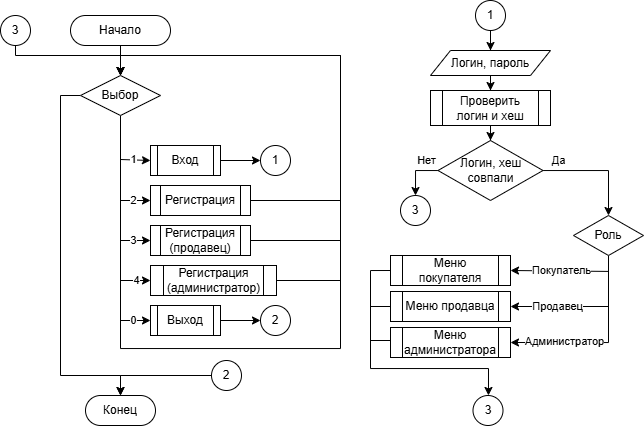

The diagram above was exported from draw.io. Its source (the exported page's mxGraphModel, read from the mxfile embedded in the PNG):
<mxGraphModel dx="772" dy="450" grid="0" gridSize="10" guides="1" tooltips="1" connect="1" arrows="1" fold="1" page="1" pageScale="1" pageWidth="827" pageHeight="1169" math="0" shadow="0">
  <root>
    <mxCell id="0" />
    <mxCell id="1" parent="0" />
    <mxCell id="uNSJhHhEj0RKW8Ic8MbR-10" edge="1" parent="1" source="uNSJhHhEj0RKW8Ic8MbR-1" style="edgeStyle=orthogonalEdgeStyle;rounded=0;orthogonalLoop=1;jettySize=auto;html=1;entryX=0.5;entryY=0;entryDx=0;entryDy=0;" target="uNSJhHhEj0RKW8Ic8MbR-9">
      <mxGeometry relative="1" as="geometry" />
    </mxCell>
    <mxCell id="uNSJhHhEj0RKW8Ic8MbR-1" parent="1" style="rounded=1;whiteSpace=wrap;html=1;arcSize=50;" value="Начало" vertex="1">
      <mxGeometry height="30" width="100" x="120" y="90" as="geometry" />
    </mxCell>
    <mxCell id="uNSJhHhEj0RKW8Ic8MbR-33" edge="1" parent="1" source="uNSJhHhEj0RKW8Ic8MbR-2" style="edgeStyle=orthogonalEdgeStyle;rounded=0;orthogonalLoop=1;jettySize=auto;html=1;entryX=0;entryY=0.5;entryDx=0;entryDy=0;" target="uNSJhHhEj0RKW8Ic8MbR-32">
      <mxGeometry relative="1" as="geometry" />
    </mxCell>
    <mxCell id="uNSJhHhEj0RKW8Ic8MbR-2" parent="1" style="shape=process;whiteSpace=wrap;html=1;backgroundOutline=1;" value="Вход" vertex="1">
      <mxGeometry height="30" width="70" x="200" y="220" as="geometry" />
    </mxCell>
    <mxCell id="uNSJhHhEj0RKW8Ic8MbR-37" edge="1" parent="1" source="uNSJhHhEj0RKW8Ic8MbR-3" style="edgeStyle=orthogonalEdgeStyle;rounded=0;orthogonalLoop=1;jettySize=auto;html=1;entryX=0;entryY=0.5;entryDx=0;entryDy=0;" target="uNSJhHhEj0RKW8Ic8MbR-35">
      <mxGeometry relative="1" as="geometry" />
    </mxCell>
    <mxCell id="uNSJhHhEj0RKW8Ic8MbR-3" parent="1" style="shape=process;whiteSpace=wrap;html=1;backgroundOutline=1;" value="Выход" vertex="1">
      <mxGeometry height="30" width="70" x="200" y="380" as="geometry" />
    </mxCell>
    <mxCell id="uNSJhHhEj0RKW8Ic8MbR-4" parent="1" style="shape=process;whiteSpace=wrap;html=1;backgroundOutline=1;" value="Регистрация" vertex="1">
      <mxGeometry height="30" width="100" x="200" y="260" as="geometry" />
    </mxCell>
    <mxCell id="uNSJhHhEj0RKW8Ic8MbR-5" parent="1" style="shape=process;whiteSpace=wrap;html=1;backgroundOutline=1;" value="Регистрация&lt;br&gt;(продавец)" vertex="1">
      <mxGeometry height="30" width="100" x="200" y="300" as="geometry" />
    </mxCell>
    <mxCell id="uNSJhHhEj0RKW8Ic8MbR-6" parent="1" style="shape=process;whiteSpace=wrap;html=1;backgroundOutline=1;" value="Регистрация&lt;br&gt;(администратор)" vertex="1">
      <mxGeometry height="30" width="126" x="200" y="340" as="geometry" />
    </mxCell>
    <mxCell id="uNSJhHhEj0RKW8Ic8MbR-7" parent="1" style="rounded=1;whiteSpace=wrap;html=1;arcSize=50;" value="Конец" vertex="1">
      <mxGeometry height="30" width="70" x="135" y="470" as="geometry" />
    </mxCell>
    <mxCell id="uNSJhHhEj0RKW8Ic8MbR-11" edge="1" parent="1" source="uNSJhHhEj0RKW8Ic8MbR-9" style="edgeStyle=orthogonalEdgeStyle;rounded=0;orthogonalLoop=1;jettySize=auto;html=1;entryX=0.5;entryY=0;entryDx=0;entryDy=0;" target="uNSJhHhEj0RKW8Ic8MbR-9">
      <mxGeometry relative="1" as="geometry">
        <Array as="points">
          <mxPoint x="170" y="423" />
          <mxPoint x="390" y="423" />
          <mxPoint x="390" y="130" />
          <mxPoint x="170" y="130" />
        </Array>
        <mxPoint x="500" y="120" as="targetPoint" />
      </mxGeometry>
    </mxCell>
    <mxCell id="uNSJhHhEj0RKW8Ic8MbR-31" edge="1" parent="1" source="uNSJhHhEj0RKW8Ic8MbR-9" style="edgeStyle=orthogonalEdgeStyle;rounded=0;orthogonalLoop=1;jettySize=auto;html=1;entryX=0.5;entryY=0;entryDx=0;entryDy=0;" target="uNSJhHhEj0RKW8Ic8MbR-7">
      <mxGeometry relative="1" as="geometry">
        <Array as="points">
          <mxPoint x="110" y="170" />
          <mxPoint x="110" y="450" />
          <mxPoint x="170" y="450" />
        </Array>
        <mxPoint x="170" y="450" as="targetPoint" />
      </mxGeometry>
    </mxCell>
    <mxCell id="uNSJhHhEj0RKW8Ic8MbR-9" parent="1" style="rhombus;whiteSpace=wrap;html=1;" value="Выбор" vertex="1">
      <mxGeometry height="40" width="80" x="130" y="150" as="geometry" />
    </mxCell>
    <mxCell id="uNSJhHhEj0RKW8Ic8MbR-12" edge="1" parent="1" style="endArrow=classic;html=1;rounded=0;entryX=0;entryY=0.5;entryDx=0;entryDy=0;" target="uNSJhHhEj0RKW8Ic8MbR-3" value="">
      <mxGeometry height="50" relative="1" width="50" as="geometry">
        <mxPoint x="170" y="395" as="sourcePoint" />
        <mxPoint x="130" y="390" as="targetPoint" />
      </mxGeometry>
    </mxCell>
    <mxCell id="uNSJhHhEj0RKW8Ic8MbR-28" connectable="0" parent="uNSJhHhEj0RKW8Ic8MbR-12" style="edgeLabel;html=1;align=center;verticalAlign=middle;resizable=0;points=[];" value="0" vertex="1">
      <mxGeometry relative="1" x="-0.1513" y="1" as="geometry">
        <mxPoint y="1" as="offset" />
      </mxGeometry>
    </mxCell>
    <mxCell id="uNSJhHhEj0RKW8Ic8MbR-13" edge="1" parent="1" style="endArrow=classic;html=1;rounded=0;entryX=0;entryY=0.5;entryDx=0;entryDy=0;" target="uNSJhHhEj0RKW8Ic8MbR-6" value="">
      <mxGeometry height="50" relative="1" width="50" as="geometry">
        <mxPoint x="170" y="355" as="sourcePoint" />
        <mxPoint x="300" y="370" as="targetPoint" />
      </mxGeometry>
    </mxCell>
    <mxCell id="uNSJhHhEj0RKW8Ic8MbR-27" connectable="0" parent="uNSJhHhEj0RKW8Ic8MbR-13" style="edgeLabel;html=1;align=center;verticalAlign=middle;resizable=0;points=[];" value="4" vertex="1">
      <mxGeometry relative="1" x="0.0436" as="geometry">
        <mxPoint as="offset" />
      </mxGeometry>
    </mxCell>
    <mxCell id="uNSJhHhEj0RKW8Ic8MbR-14" edge="1" parent="1" style="endArrow=classic;html=1;rounded=0;entryX=0;entryY=0.5;entryDx=0;entryDy=0;" target="uNSJhHhEj0RKW8Ic8MbR-5" value="">
      <mxGeometry height="50" relative="1" width="50" as="geometry">
        <mxPoint x="170" y="315" as="sourcePoint" />
        <mxPoint x="220" y="310" as="targetPoint" />
      </mxGeometry>
    </mxCell>
    <mxCell id="uNSJhHhEj0RKW8Ic8MbR-26" connectable="0" parent="uNSJhHhEj0RKW8Ic8MbR-14" style="edgeLabel;html=1;align=center;verticalAlign=middle;resizable=0;points=[];" value="3" vertex="1">
      <mxGeometry relative="1" x="-0.1453" as="geometry">
        <mxPoint as="offset" />
      </mxGeometry>
    </mxCell>
    <mxCell id="uNSJhHhEj0RKW8Ic8MbR-15" edge="1" parent="1" style="endArrow=classic;html=1;rounded=0;entryX=0;entryY=0.5;entryDx=0;entryDy=0;" target="uNSJhHhEj0RKW8Ic8MbR-4" value="">
      <mxGeometry height="50" relative="1" width="50" as="geometry">
        <mxPoint x="170" y="275" as="sourcePoint" />
        <mxPoint x="170" y="280" as="targetPoint" />
      </mxGeometry>
    </mxCell>
    <mxCell id="uNSJhHhEj0RKW8Ic8MbR-25" connectable="0" parent="uNSJhHhEj0RKW8Ic8MbR-15" style="edgeLabel;html=1;align=center;verticalAlign=middle;resizable=0;points=[];" value="2" vertex="1">
      <mxGeometry relative="1" x="-0.1404" as="geometry">
        <mxPoint as="offset" />
      </mxGeometry>
    </mxCell>
    <mxCell id="uNSJhHhEj0RKW8Ic8MbR-16" edge="1" parent="1" style="endArrow=classic;html=1;rounded=0;entryX=0;entryY=0.5;entryDx=0;entryDy=0;" target="uNSJhHhEj0RKW8Ic8MbR-2" value="">
      <mxGeometry height="50" relative="1" width="50" as="geometry">
        <mxPoint x="170" y="234" as="sourcePoint" />
        <mxPoint x="180" y="250" as="targetPoint" />
      </mxGeometry>
    </mxCell>
    <mxCell id="uNSJhHhEj0RKW8Ic8MbR-24" connectable="0" parent="uNSJhHhEj0RKW8Ic8MbR-16" style="edgeLabel;html=1;align=center;verticalAlign=middle;resizable=0;points=[];" value="1" vertex="1">
      <mxGeometry relative="1" x="-0.1504" y="1" as="geometry">
        <mxPoint as="offset" />
      </mxGeometry>
    </mxCell>
    <mxCell id="uNSJhHhEj0RKW8Ic8MbR-18" edge="1" parent="1" source="uNSJhHhEj0RKW8Ic8MbR-4" style="endArrow=classic;html=1;rounded=0;exitX=1;exitY=0.5;exitDx=0;exitDy=0;entryX=0.5;entryY=0;entryDx=0;entryDy=0;" target="uNSJhHhEj0RKW8Ic8MbR-9" value="">
      <mxGeometry height="50" relative="1" width="50" as="geometry">
        <Array as="points">
          <mxPoint x="390" y="275" />
          <mxPoint x="390" y="270" />
          <mxPoint x="390" y="200" />
          <mxPoint x="390" y="130" />
          <mxPoint x="170" y="130" />
        </Array>
        <mxPoint x="350" y="280" as="sourcePoint" />
        <mxPoint x="170" y="130" as="targetPoint" />
      </mxGeometry>
    </mxCell>
    <mxCell id="uNSJhHhEj0RKW8Ic8MbR-29" edge="1" parent="1" source="uNSJhHhEj0RKW8Ic8MbR-5" style="endArrow=none;html=1;rounded=0;exitX=1;exitY=0.5;exitDx=0;exitDy=0;endFill=0;" value="">
      <mxGeometry height="50" relative="1" width="50" as="geometry">
        <Array as="points">
          <mxPoint x="390" y="315" />
        </Array>
        <mxPoint x="370" y="330" as="sourcePoint" />
        <mxPoint x="390" y="270" as="targetPoint" />
      </mxGeometry>
    </mxCell>
    <mxCell id="uNSJhHhEj0RKW8Ic8MbR-30" edge="1" parent="1" source="uNSJhHhEj0RKW8Ic8MbR-6" style="endArrow=none;html=1;rounded=0;exitX=1;exitY=0.5;exitDx=0;exitDy=0;endFill=0;" value="">
      <mxGeometry height="50" relative="1" width="50" as="geometry">
        <Array as="points">
          <mxPoint x="390" y="355" />
        </Array>
        <mxPoint x="380" y="370" as="sourcePoint" />
        <mxPoint x="390" y="310" as="targetPoint" />
      </mxGeometry>
    </mxCell>
    <mxCell id="uNSJhHhEj0RKW8Ic8MbR-32" parent="1" style="ellipse;whiteSpace=wrap;html=1;aspect=fixed;" value="1" vertex="1">
      <mxGeometry height="30" width="30" x="310" y="220" as="geometry" />
    </mxCell>
    <mxCell id="uNSJhHhEj0RKW8Ic8MbR-39" edge="1" parent="1" source="uNSJhHhEj0RKW8Ic8MbR-34" style="edgeStyle=orthogonalEdgeStyle;rounded=0;orthogonalLoop=1;jettySize=auto;html=1;entryX=0.5;entryY=0;entryDx=0;entryDy=0;" target="uNSJhHhEj0RKW8Ic8MbR-38">
      <mxGeometry relative="1" as="geometry" />
    </mxCell>
    <mxCell id="uNSJhHhEj0RKW8Ic8MbR-34" parent="1" style="ellipse;whiteSpace=wrap;html=1;aspect=fixed;" value="1" vertex="1">
      <mxGeometry height="30" width="30" x="525" y="75" as="geometry" />
    </mxCell>
    <mxCell id="uNSJhHhEj0RKW8Ic8MbR-35" parent="1" style="ellipse;whiteSpace=wrap;html=1;aspect=fixed;" value="2" vertex="1">
      <mxGeometry height="30" width="30" x="310" y="380" as="geometry" />
    </mxCell>
    <mxCell id="uNSJhHhEj0RKW8Ic8MbR-73" edge="1" parent="1" source="uNSJhHhEj0RKW8Ic8MbR-36" style="edgeStyle=orthogonalEdgeStyle;rounded=0;orthogonalLoop=1;jettySize=auto;html=1;entryX=0.5;entryY=0;entryDx=0;entryDy=0;" target="uNSJhHhEj0RKW8Ic8MbR-7">
      <mxGeometry relative="1" as="geometry">
        <Array as="points">
          <mxPoint x="170" y="450" />
        </Array>
      </mxGeometry>
    </mxCell>
    <mxCell id="uNSJhHhEj0RKW8Ic8MbR-36" parent="1" style="ellipse;whiteSpace=wrap;html=1;aspect=fixed;" value="2" vertex="1">
      <mxGeometry height="30" width="30" x="261" y="435" as="geometry" />
    </mxCell>
    <mxCell id="uNSJhHhEj0RKW8Ic8MbR-47" edge="1" parent="1" source="uNSJhHhEj0RKW8Ic8MbR-38" style="edgeStyle=orthogonalEdgeStyle;rounded=0;orthogonalLoop=1;jettySize=auto;html=1;entryX=0.5;entryY=0;entryDx=0;entryDy=0;" target="uNSJhHhEj0RKW8Ic8MbR-46">
      <mxGeometry relative="1" as="geometry" />
    </mxCell>
    <mxCell id="uNSJhHhEj0RKW8Ic8MbR-38" parent="1" style="shape=parallelogram;perimeter=parallelogramPerimeter;whiteSpace=wrap;html=1;fixedSize=1;" value="Логин, пароль" vertex="1">
      <mxGeometry height="25" width="120" x="480" y="125" as="geometry" />
    </mxCell>
    <mxCell id="uNSJhHhEj0RKW8Ic8MbR-44" edge="1" parent="1" source="uNSJhHhEj0RKW8Ic8MbR-42" style="edgeStyle=orthogonalEdgeStyle;rounded=0;orthogonalLoop=1;jettySize=auto;html=1;entryX=0.5;entryY=0;entryDx=0;entryDy=0;" target="uNSJhHhEj0RKW8Ic8MbR-53">
      <mxGeometry relative="1" as="geometry">
        <mxPoint x="460" y="265" as="targetPoint" />
      </mxGeometry>
    </mxCell>
    <mxCell id="uNSJhHhEj0RKW8Ic8MbR-52" connectable="0" parent="uNSJhHhEj0RKW8Ic8MbR-44" style="edgeLabel;html=1;align=center;verticalAlign=middle;resizable=0;points=[];" value="Нет" vertex="1">
      <mxGeometry relative="1" x="-0.6565" y="-1" as="geometry">
        <mxPoint x="-4" y="-9" as="offset" />
      </mxGeometry>
    </mxCell>
    <mxCell id="uNSJhHhEj0RKW8Ic8MbR-45" edge="1" parent="1" source="uNSJhHhEj0RKW8Ic8MbR-42" style="edgeStyle=orthogonalEdgeStyle;rounded=0;orthogonalLoop=1;jettySize=auto;html=1;entryX=0.5;entryY=0;entryDx=0;entryDy=0;" target="uNSJhHhEj0RKW8Ic8MbR-57">
      <mxGeometry relative="1" as="geometry">
        <Array as="points">
          <mxPoint x="658" y="245" />
        </Array>
        <mxPoint x="528" y="334" as="targetPoint" />
      </mxGeometry>
    </mxCell>
    <mxCell id="uNSJhHhEj0RKW8Ic8MbR-51" connectable="0" parent="uNSJhHhEj0RKW8Ic8MbR-45" style="edgeLabel;html=1;align=center;verticalAlign=middle;resizable=0;points=[];" value="Да" vertex="1">
      <mxGeometry relative="1" x="-0.847" as="geometry">
        <mxPoint x="7" y="-10" as="offset" />
      </mxGeometry>
    </mxCell>
    <mxCell id="uNSJhHhEj0RKW8Ic8MbR-50" edge="1" parent="1" source="uNSJhHhEj0RKW8Ic8MbR-46" style="edgeStyle=orthogonalEdgeStyle;rounded=0;orthogonalLoop=1;jettySize=auto;html=1;entryX=0.5;entryY=0;entryDx=0;entryDy=0;" target="uNSJhHhEj0RKW8Ic8MbR-42">
      <mxGeometry relative="1" as="geometry" />
    </mxCell>
    <mxCell id="uNSJhHhEj0RKW8Ic8MbR-46" parent="1" style="shape=process;whiteSpace=wrap;html=1;backgroundOutline=1;" value="Проверить&lt;br&gt;логин и хеш" vertex="1">
      <mxGeometry height="35" width="120" x="480" y="165" as="geometry" />
    </mxCell>
    <mxCell id="uNSJhHhEj0RKW8Ic8MbR-42" parent="1" style="rhombus;whiteSpace=wrap;html=1;" value="Логин, хеш совпали" vertex="1">
      <mxGeometry height="60" width="105" x="487.5" y="215" as="geometry" />
    </mxCell>
    <mxCell id="uNSJhHhEj0RKW8Ic8MbR-53" parent="1" style="ellipse;whiteSpace=wrap;html=1;aspect=fixed;" value="3" vertex="1">
      <mxGeometry height="30" width="30" x="450" y="270" as="geometry" />
    </mxCell>
    <mxCell id="uNSJhHhEj0RKW8Ic8MbR-54" parent="1" style="ellipse;whiteSpace=wrap;html=1;aspect=fixed;" value="3" vertex="1">
      <mxGeometry height="30" width="30" x="50" y="90" as="geometry" />
    </mxCell>
    <mxCell id="uNSJhHhEj0RKW8Ic8MbR-55" edge="1" parent="1" source="uNSJhHhEj0RKW8Ic8MbR-54" style="endArrow=classic;html=1;rounded=0;exitX=0.5;exitY=1;exitDx=0;exitDy=0;" value="">
      <mxGeometry height="50" relative="1" width="50" as="geometry">
        <Array as="points">
          <mxPoint x="65" y="130" />
          <mxPoint x="170" y="130" />
        </Array>
        <mxPoint x="60" y="130" as="sourcePoint" />
        <mxPoint x="170" y="150" as="targetPoint" />
      </mxGeometry>
    </mxCell>
    <mxCell id="uNSJhHhEj0RKW8Ic8MbR-58" edge="1" parent="1" source="uNSJhHhEj0RKW8Ic8MbR-57" style="edgeStyle=orthogonalEdgeStyle;rounded=0;orthogonalLoop=1;jettySize=auto;html=1;entryX=1;entryY=0.5;entryDx=0;entryDy=0;" target="uNSJhHhEj0RKW8Ic8MbR-61">
      <mxGeometry relative="1" as="geometry">
        <Array as="points">
          <mxPoint x="658" y="417" />
        </Array>
        <mxPoint x="700" y="421" as="targetPoint" />
      </mxGeometry>
    </mxCell>
    <mxCell id="uNSJhHhEj0RKW8Ic8MbR-66" connectable="0" parent="uNSJhHhEj0RKW8Ic8MbR-58" style="edgeLabel;html=1;align=center;verticalAlign=middle;resizable=0;points=[];" value="Администратор" vertex="1">
      <mxGeometry relative="1" x="0.3077" y="1" as="geometry">
        <mxPoint x="-11" y="-2" as="offset" />
      </mxGeometry>
    </mxCell>
    <mxCell id="uNSJhHhEj0RKW8Ic8MbR-57" parent="1" style="rhombus;whiteSpace=wrap;html=1;" value="Роль" vertex="1">
      <mxGeometry height="40" width="70" x="623" y="290" as="geometry" />
    </mxCell>
    <mxCell id="uNSJhHhEj0RKW8Ic8MbR-67" edge="1" parent="1" style="edgeStyle=orthogonalEdgeStyle;rounded=0;orthogonalLoop=1;jettySize=auto;html=1;">
      <mxGeometry relative="1" as="geometry">
        <Array as="points">
          <mxPoint x="420" y="345" />
          <mxPoint x="420" y="443" />
          <mxPoint x="538" y="443" />
        </Array>
        <mxPoint x="439.97" y="344.9985714285714" as="sourcePoint" />
        <mxPoint x="537.97" y="469.97" as="targetPoint" />
      </mxGeometry>
    </mxCell>
    <mxCell id="uNSJhHhEj0RKW8Ic8MbR-59" parent="1" style="shape=process;whiteSpace=wrap;html=1;backgroundOutline=1;" value="Меню покупателя" vertex="1">
      <mxGeometry height="30" width="120" x="440" y="330" as="geometry" />
    </mxCell>
    <mxCell id="uNSJhHhEj0RKW8Ic8MbR-60" parent="1" style="shape=process;whiteSpace=wrap;html=1;backgroundOutline=1;" value="Меню продавца" vertex="1">
      <mxGeometry height="30" width="120" x="440" y="366" as="geometry" />
    </mxCell>
    <mxCell id="uNSJhHhEj0RKW8Ic8MbR-61" parent="1" style="shape=process;whiteSpace=wrap;html=1;backgroundOutline=1;" value="Меню администратора" vertex="1">
      <mxGeometry height="30" width="120" x="440" y="402" as="geometry" />
    </mxCell>
    <mxCell id="uNSJhHhEj0RKW8Ic8MbR-62" edge="1" parent="1" style="endArrow=classic;html=1;rounded=0;entryX=1;entryY=0.5;entryDx=0;entryDy=0;" target="uNSJhHhEj0RKW8Ic8MbR-60" value="">
      <mxGeometry height="50" relative="1" width="50" as="geometry">
        <mxPoint x="658" y="381" as="sourcePoint" />
        <mxPoint x="600" y="380" as="targetPoint" />
      </mxGeometry>
    </mxCell>
    <mxCell id="uNSJhHhEj0RKW8Ic8MbR-65" connectable="0" parent="uNSJhHhEj0RKW8Ic8MbR-62" style="edgeLabel;html=1;align=center;verticalAlign=middle;resizable=0;points=[];" value="Продавец" vertex="1">
      <mxGeometry relative="1" x="-0.2385" y="1" as="geometry">
        <mxPoint x="-14" y="-1" as="offset" />
      </mxGeometry>
    </mxCell>
    <mxCell id="uNSJhHhEj0RKW8Ic8MbR-63" edge="1" parent="1" style="endArrow=classic;html=1;rounded=0;entryX=1;entryY=0.5;entryDx=0;entryDy=0;" target="uNSJhHhEj0RKW8Ic8MbR-59" value="">
      <mxGeometry height="50" relative="1" width="50" as="geometry">
        <mxPoint x="658" y="345.92" as="sourcePoint" />
        <mxPoint x="710" y="345.92" as="targetPoint" />
      </mxGeometry>
    </mxCell>
    <mxCell id="uNSJhHhEj0RKW8Ic8MbR-64" connectable="0" parent="uNSJhHhEj0RKW8Ic8MbR-63" style="edgeLabel;html=1;align=center;verticalAlign=middle;resizable=0;points=[];" value="Покупатель" vertex="1">
      <mxGeometry relative="1" x="-0.5734" y="2" as="geometry">
        <mxPoint x="-27" y="-3" as="offset" />
      </mxGeometry>
    </mxCell>
    <mxCell id="uNSJhHhEj0RKW8Ic8MbR-68" parent="1" style="ellipse;whiteSpace=wrap;html=1;aspect=fixed;" value="3" vertex="1">
      <mxGeometry height="30" width="30" x="522.5" y="470" as="geometry" />
    </mxCell>
    <mxCell id="uNSJhHhEj0RKW8Ic8MbR-74" edge="1" parent="1" style="endArrow=none;html=1;rounded=0;entryX=0;entryY=0.5;entryDx=0;entryDy=0;" target="uNSJhHhEj0RKW8Ic8MbR-60" value="">
      <mxGeometry height="50" relative="1" width="50" as="geometry">
        <mxPoint x="420" y="381" as="sourcePoint" />
        <mxPoint x="430" y="402" as="targetPoint" />
      </mxGeometry>
    </mxCell>
    <mxCell id="uNSJhHhEj0RKW8Ic8MbR-75" edge="1" parent="1" style="endArrow=none;html=1;rounded=0;entryX=0;entryY=0.5;entryDx=0;entryDy=0;" value="">
      <mxGeometry height="50" relative="1" width="50" as="geometry">
        <mxPoint x="420" y="415" as="sourcePoint" />
        <mxPoint x="440" y="415" as="targetPoint" />
      </mxGeometry>
    </mxCell>
  </root>
</mxGraphModel>